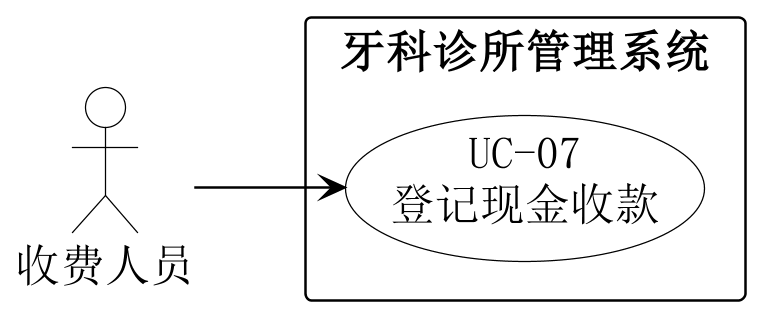

The diagram above was rendered by PlantUML. Its source (embedded in the PNG):
@startuml
left to right direction
skinparam backgroundColor white
skinparam shadowing false
skinparam defaultFontName SimSun
skinparam defaultFontSize 18
skinparam dpi 240
skinparam ArrowColor black
skinparam actor {
 BorderColor black
 BackgroundColor white
}
skinparam usecase {
 BorderColor black
 BackgroundColor white
}
skinparam rectangle {
 BorderColor black
 BackgroundColor white
}
actor "收费人员" as A
rectangle "牙科诊所管理系统" {
 usecase "UC-07\n登记现金收款" as U
}
A --> U
@enduml